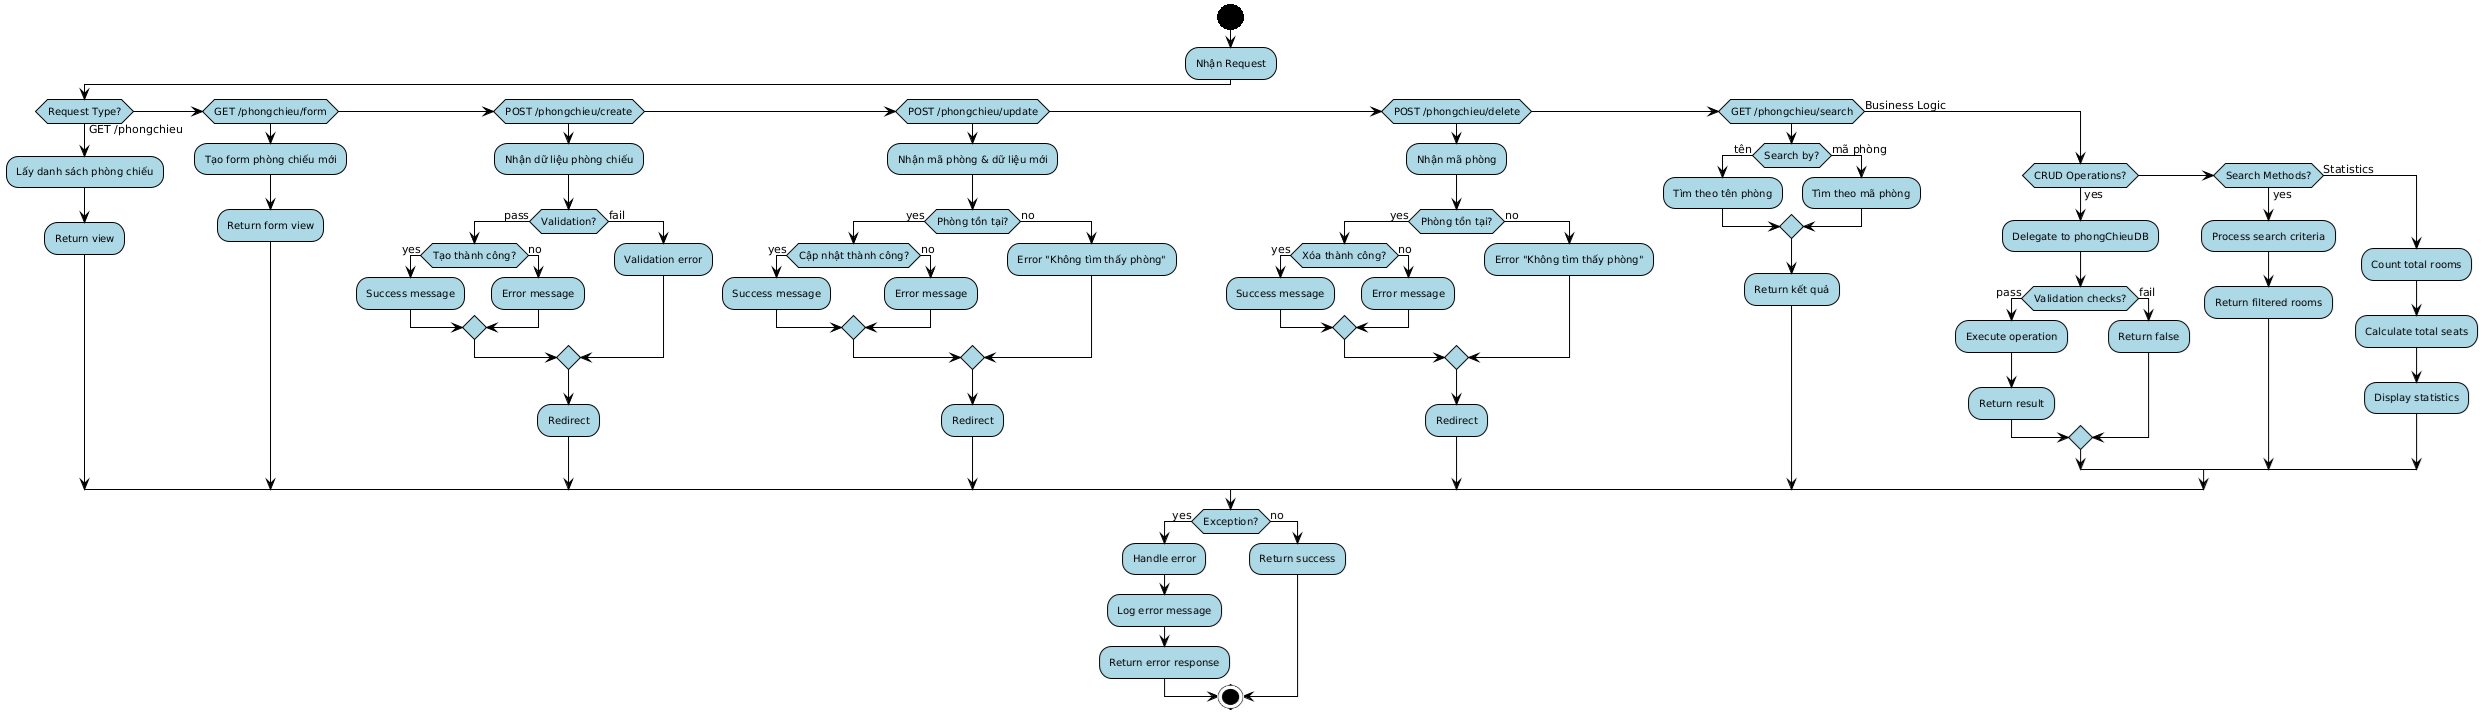

The diagram above was rendered by PlantUML. Its source (embedded in the PNG):
@startuml
!theme plain
skinparam activity {
    BackgroundColor lightblue
    BorderColor black
    FontSize 10
}
skinparam decision {
    BackgroundColor lightyellow
    BorderColor black
}
title PhongChieuController - Activity Diagram (Simplified)

start
:Nhận Request;

if (Request Type?) then (GET /phongchieu)
    :Lấy danh sách phòng chiếu;
    :Return view;
    
elseif (GET /phongchieu/form) then 
    :Tạo form phòng chiếu mới;
    :Return form view;
    
elseif (POST /phongchieu/create) then
    :Nhận dữ liệu phòng chiếu;
    if (Validation?) then (pass)
        if (Tạo thành công?) then (yes)
            :Success message;
        else (no)
            :Error message;
        endif
    else (fail)
        :Validation error;
    endif
    :Redirect;
    
elseif (POST /phongchieu/update) then
    :Nhận mã phòng & dữ liệu mới;
    if (Phòng tồn tại?) then (yes)
        if (Cập nhật thành công?) then (yes)
            :Success message;
        else (no)
            :Error message;
        endif
    else (no)
        :Error "Không tìm thấy phòng";
    endif
    :Redirect;
    
elseif (POST /phongchieu/delete) then
    :Nhận mã phòng;
    if (Phòng tồn tại?) then (yes)
        if (Xóa thành công?) then (yes)
            :Success message;
        else (no)
            :Error message;
        endif
    else (no)
        :Error "Không tìm thấy phòng";
    endif
    :Redirect;
    
elseif (GET /phongchieu/search) then
    if (Search by?) then (tên)
        :Tìm theo tên phòng;
    else (mã phòng)
        :Tìm theo mã phòng;
    endif
    :Return kết quả;
    
else (Business Logic)
    if (CRUD Operations?) then (yes)
        :Delegate to phongChieuDB;
        if (Validation checks?) then (pass)
            :Execute operation;
            :Return result;
        else (fail)
            :Return false;
        endif
    elseif (Search Methods?) then (yes)
        :Process search criteria;
        :Return filtered rooms;
    else (Statistics)
        :Count total rooms;
        :Calculate total seats;
        :Display statistics;
    endif
endif

if (Exception?) then (yes)
    :Handle error;
    :Log error message;
    :Return error response;
else (no)
    :Return success;
@enduml